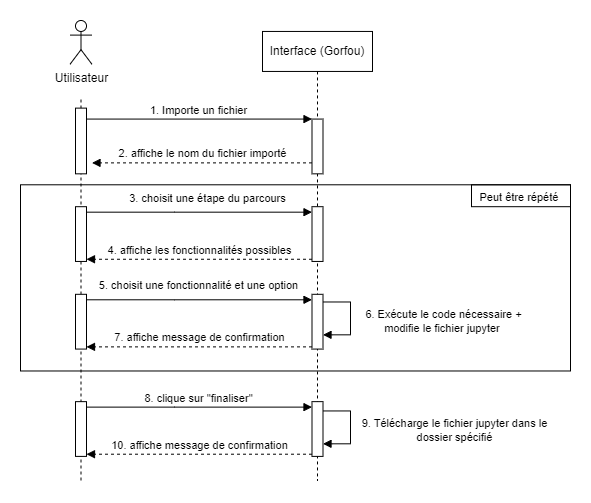

The diagram above was exported from draw.io. Its source (the exported page's mxGraphModel, read from the mxfile embedded in the PNG):
<mxGraphModel dx="1121" dy="611" grid="1" gridSize="10" guides="1" tooltips="1" connect="1" arrows="1" fold="1" page="1" pageScale="1" pageWidth="850" pageHeight="1100" math="0" shadow="0">
  <root>
    <mxCell id="0" />
    <mxCell id="1" parent="0" />
    <mxCell id="0Ou8N7oRDemv79Puh-vP-24" value="" style="group;fontSize=12;" vertex="1" connectable="0" parent="1">
      <mxGeometry x="210" y="70" width="550" height="460" as="geometry" />
    </mxCell>
    <mxCell id="0Ou8N7oRDemv79Puh-vP-15" value="" style="rounded=0;whiteSpace=wrap;html=1;fontSize=11;fillColor=none;" vertex="1" parent="0Ou8N7oRDemv79Puh-vP-24">
      <mxGeometry y="164.2857142857143" width="550" height="186.1904761904762" as="geometry" />
    </mxCell>
    <mxCell id="0Ou8N7oRDemv79Puh-vP-3" value="" style="endArrow=none;dashed=1;html=1;strokeWidth=1;rounded=0;" edge="1" parent="0Ou8N7oRDemv79Puh-vP-24">
      <mxGeometry width="50" height="50" relative="1" as="geometry">
        <mxPoint x="60.50000000000001" y="460.00000000000006" as="sourcePoint" />
        <mxPoint x="60.50000000000001" y="76.66666666666667" as="targetPoint" />
      </mxGeometry>
    </mxCell>
    <mxCell id="aM9ryv3xv72pqoxQDRHE-5" value="Interface (Gorfou)" style="shape=umlLifeline;perimeter=lifelinePerimeter;whiteSpace=wrap;html=1;container=0;dropTarget=0;collapsible=0;recursiveResize=0;outlineConnect=0;portConstraint=eastwest;newEdgeStyle={&quot;edgeStyle&quot;:&quot;elbowEdgeStyle&quot;,&quot;elbow&quot;:&quot;vertical&quot;,&quot;curved&quot;:0,&quot;rounded&quot;:0};" parent="0Ou8N7oRDemv79Puh-vP-24" vertex="1">
      <mxGeometry x="242.00000000000003" y="10.952380952380953" width="110.00000000000001" height="449.0476190476191" as="geometry" />
    </mxCell>
    <mxCell id="aM9ryv3xv72pqoxQDRHE-6" value="" style="html=1;points=[];perimeter=orthogonalPerimeter;outlineConnect=0;targetShapes=umlLifeline;portConstraint=eastwest;newEdgeStyle={&quot;edgeStyle&quot;:&quot;elbowEdgeStyle&quot;,&quot;elbow&quot;:&quot;vertical&quot;,&quot;curved&quot;:0,&quot;rounded&quot;:0};" parent="aM9ryv3xv72pqoxQDRHE-5" vertex="1">
      <mxGeometry x="49.50000000000001" y="87.61904761904762" width="11" height="54.761904761904766" as="geometry" />
    </mxCell>
    <mxCell id="aM9ryv3xv72pqoxQDRHE-7" value="1. Importe un fichier" style="html=1;verticalAlign=bottom;endArrow=block;edgeStyle=elbowEdgeStyle;elbow=vertical;curved=0;rounded=0;" parent="0Ou8N7oRDemv79Puh-vP-24" source="aM9ryv3xv72pqoxQDRHE-2" target="aM9ryv3xv72pqoxQDRHE-6" edge="1">
      <mxGeometry relative="1" as="geometry">
        <mxPoint x="176" y="109.52380952380953" as="sourcePoint" />
        <Array as="points">
          <mxPoint x="159.5" y="98.57142857142858" />
        </Array>
      </mxGeometry>
    </mxCell>
    <mxCell id="aM9ryv3xv72pqoxQDRHE-8" value="4. affiche les fonctionnalités possibles" style="html=1;verticalAlign=bottom;endArrow=block;dashed=1;edgeStyle=elbowEdgeStyle;elbow=vertical;curved=0;rounded=0;endFill=1;" parent="0Ou8N7oRDemv79Puh-vP-24" source="0Ou8N7oRDemv79Puh-vP-5" edge="1">
      <mxGeometry relative="1" as="geometry">
        <mxPoint x="66" y="238.7619047619048" as="targetPoint" />
        <Array as="points">
          <mxPoint x="170.5" y="238.7619047619048" />
        </Array>
        <mxPoint x="291.5" y="238.7619047619048" as="sourcePoint" />
      </mxGeometry>
    </mxCell>
    <mxCell id="aM9ryv3xv72pqoxQDRHE-9" value="2. affiche le nom du fichier importé" style="html=1;verticalAlign=bottom;endArrow=block;edgeStyle=elbowEdgeStyle;elbow=vertical;curved=0;rounded=0;dashed=1;" parent="0Ou8N7oRDemv79Puh-vP-24" source="aM9ryv3xv72pqoxQDRHE-6" edge="1">
      <mxGeometry relative="1" as="geometry">
        <mxPoint x="154" y="142.3809523809524" as="sourcePoint" />
        <Array as="points">
          <mxPoint x="170.5" y="142.3809523809524" />
        </Array>
        <mxPoint x="71.50000000000013" y="142.3809523809524" as="targetPoint" />
      </mxGeometry>
    </mxCell>
    <mxCell id="aM9ryv3xv72pqoxQDRHE-10" value="3. choisit une étape du parcours" style="html=1;verticalAlign=bottom;endArrow=block;edgeStyle=elbowEdgeStyle;elbow=vertical;curved=0;rounded=0;endFill=1;" parent="0Ou8N7oRDemv79Puh-vP-24" target="0Ou8N7oRDemv79Puh-vP-5" edge="1">
      <mxGeometry x="0.0732" y="5" relative="1" as="geometry">
        <mxPoint x="264" y="191.66666666666669" as="targetPoint" />
        <Array as="points">
          <mxPoint x="154" y="191.66666666666669" />
        </Array>
        <mxPoint x="66.00000000000013" y="191.66666666666669" as="sourcePoint" />
        <mxPoint as="offset" />
      </mxGeometry>
    </mxCell>
    <mxCell id="aM9ryv3xv72pqoxQDRHE-2" value="" style="html=1;points=[];perimeter=orthogonalPerimeter;outlineConnect=0;targetShapes=umlLifeline;portConstraint=eastwest;newEdgeStyle={&quot;edgeStyle&quot;:&quot;elbowEdgeStyle&quot;,&quot;elbow&quot;:&quot;vertical&quot;,&quot;curved&quot;:0,&quot;rounded&quot;:0};" parent="0Ou8N7oRDemv79Puh-vP-24" vertex="1">
      <mxGeometry x="55.00000000000001" y="87.61904761904762" width="11" height="65.71428571428572" as="geometry" />
    </mxCell>
    <mxCell id="0Ou8N7oRDemv79Puh-vP-2" value="Utilisateur" style="shape=umlActor;verticalLabelPosition=bottom;verticalAlign=top;html=1;outlineConnect=0;" vertex="1" parent="0Ou8N7oRDemv79Puh-vP-24">
      <mxGeometry x="49.50000000000001" width="22" height="43.80952380952381" as="geometry" />
    </mxCell>
    <mxCell id="0Ou8N7oRDemv79Puh-vP-5" value="" style="html=1;points=[];perimeter=orthogonalPerimeter;outlineConnect=0;targetShapes=umlLifeline;portConstraint=eastwest;newEdgeStyle={&quot;edgeStyle&quot;:&quot;elbowEdgeStyle&quot;,&quot;elbow&quot;:&quot;vertical&quot;,&quot;curved&quot;:0,&quot;rounded&quot;:0};" vertex="1" parent="0Ou8N7oRDemv79Puh-vP-24">
      <mxGeometry x="291.5" y="186.1904761904762" width="11" height="54.761904761904766" as="geometry" />
    </mxCell>
    <mxCell id="0Ou8N7oRDemv79Puh-vP-6" value="" style="html=1;points=[];perimeter=orthogonalPerimeter;outlineConnect=0;targetShapes=umlLifeline;portConstraint=eastwest;newEdgeStyle={&quot;edgeStyle&quot;:&quot;elbowEdgeStyle&quot;,&quot;elbow&quot;:&quot;vertical&quot;,&quot;curved&quot;:0,&quot;rounded&quot;:0};" vertex="1" parent="0Ou8N7oRDemv79Puh-vP-24">
      <mxGeometry x="55.00000000000001" y="186.1904761904762" width="11" height="54.761904761904766" as="geometry" />
    </mxCell>
    <mxCell id="0Ou8N7oRDemv79Puh-vP-7" value="7. affiche message de confirmation" style="html=1;verticalAlign=bottom;endArrow=block;dashed=1;edgeStyle=elbowEdgeStyle;elbow=vertical;curved=0;rounded=0;endFill=1;" edge="1" parent="0Ou8N7oRDemv79Puh-vP-24" source="0Ou8N7oRDemv79Puh-vP-9">
      <mxGeometry relative="1" as="geometry">
        <mxPoint x="65.99999999999989" y="326.3809523809524" as="targetPoint" />
        <Array as="points">
          <mxPoint x="170.5" y="326.3809523809524" />
        </Array>
        <mxPoint x="291.5" y="326.3809523809524" as="sourcePoint" />
      </mxGeometry>
    </mxCell>
    <mxCell id="0Ou8N7oRDemv79Puh-vP-8" value="5. choisit une fonctionnalité et une option" style="html=1;verticalAlign=bottom;endArrow=block;edgeStyle=elbowEdgeStyle;elbow=vertical;curved=0;rounded=0;endFill=1;" edge="1" parent="0Ou8N7oRDemv79Puh-vP-24" target="0Ou8N7oRDemv79Puh-vP-9">
      <mxGeometry y="5" relative="1" as="geometry">
        <mxPoint x="264" y="279.28571428571433" as="targetPoint" />
        <Array as="points">
          <mxPoint x="154" y="279.28571428571433" />
        </Array>
        <mxPoint x="66.00000000000013" y="279.28571428571433" as="sourcePoint" />
        <mxPoint as="offset" />
      </mxGeometry>
    </mxCell>
    <mxCell id="0Ou8N7oRDemv79Puh-vP-9" value="" style="html=1;points=[];perimeter=orthogonalPerimeter;outlineConnect=0;targetShapes=umlLifeline;portConstraint=eastwest;newEdgeStyle={&quot;edgeStyle&quot;:&quot;elbowEdgeStyle&quot;,&quot;elbow&quot;:&quot;vertical&quot;,&quot;curved&quot;:0,&quot;rounded&quot;:0};" vertex="1" parent="0Ou8N7oRDemv79Puh-vP-24">
      <mxGeometry x="291.5" y="273.80952380952385" width="11" height="54.761904761904766" as="geometry" />
    </mxCell>
    <mxCell id="0Ou8N7oRDemv79Puh-vP-10" value="" style="html=1;points=[];perimeter=orthogonalPerimeter;outlineConnect=0;targetShapes=umlLifeline;portConstraint=eastwest;newEdgeStyle={&quot;edgeStyle&quot;:&quot;elbowEdgeStyle&quot;,&quot;elbow&quot;:&quot;vertical&quot;,&quot;curved&quot;:0,&quot;rounded&quot;:0};" vertex="1" parent="0Ou8N7oRDemv79Puh-vP-24">
      <mxGeometry x="55.00000000000001" y="273.80952380952385" width="11" height="54.761904761904766" as="geometry" />
    </mxCell>
    <mxCell id="0Ou8N7oRDemv79Puh-vP-13" value="" style="endArrow=block;html=1;rounded=0;strokeWidth=1;endFill=1;" edge="1" parent="0Ou8N7oRDemv79Puh-vP-24" source="0Ou8N7oRDemv79Puh-vP-9" target="0Ou8N7oRDemv79Puh-vP-9">
      <mxGeometry x="-0.0772" y="10" width="50" height="50" relative="1" as="geometry">
        <mxPoint x="279.67839506172845" y="281.4761904761905" as="sourcePoint" />
        <mxPoint x="279.67839506172845" y="314.33333333333337" as="targetPoint" />
        <Array as="points">
          <mxPoint x="330" y="281.4761904761905" />
          <mxPoint x="330" y="314.33333333333337" />
          <mxPoint x="312.40000000000003" y="314.33333333333337" />
        </Array>
        <mxPoint as="offset" />
      </mxGeometry>
    </mxCell>
    <mxCell id="0Ou8N7oRDemv79Puh-vP-14" value="6. Exécute le code nécessaire + modifie le fichier jupyter&amp;nbsp;" style="text;html=1;strokeColor=none;fillColor=none;align=center;verticalAlign=middle;whiteSpace=wrap;rounded=0;fontSize=11;" vertex="1" parent="0Ou8N7oRDemv79Puh-vP-24">
      <mxGeometry x="330" y="284.7619047619048" width="187.00000000000003" height="32.85714285714286" as="geometry" />
    </mxCell>
    <mxCell id="0Ou8N7oRDemv79Puh-vP-16" value="Peut être répété&amp;nbsp;" style="text;html=1;strokeColor=default;fillColor=none;align=center;verticalAlign=bottom;whiteSpace=wrap;rounded=0;fontSize=11;" vertex="1" parent="0Ou8N7oRDemv79Puh-vP-24">
      <mxGeometry x="451.00000000000006" y="164.2857142857143" width="99.00000000000001" height="21.904761904761905" as="geometry" />
    </mxCell>
    <mxCell id="0Ou8N7oRDemv79Puh-vP-18" value="10. affiche message de confirmation" style="html=1;verticalAlign=bottom;endArrow=block;dashed=1;edgeStyle=elbowEdgeStyle;elbow=vertical;curved=0;rounded=0;endFill=1;" edge="1" parent="0Ou8N7oRDemv79Puh-vP-24" source="0Ou8N7oRDemv79Puh-vP-20">
      <mxGeometry relative="1" as="geometry">
        <mxPoint x="66" y="433.7142857142858" as="targetPoint" />
        <Array as="points">
          <mxPoint x="170.5" y="433.7142857142858" />
        </Array>
        <mxPoint x="291.5" y="433.7142857142858" as="sourcePoint" />
      </mxGeometry>
    </mxCell>
    <mxCell id="0Ou8N7oRDemv79Puh-vP-19" value="8. clique sur &quot;finaliser&quot;" style="html=1;verticalAlign=bottom;endArrow=block;edgeStyle=elbowEdgeStyle;elbow=vertical;curved=0;rounded=0;endFill=1;" edge="1" parent="0Ou8N7oRDemv79Puh-vP-24" target="0Ou8N7oRDemv79Puh-vP-20">
      <mxGeometry relative="1" as="geometry">
        <mxPoint x="264" y="386.61904761904765" as="targetPoint" />
        <Array as="points">
          <mxPoint x="154" y="386.61904761904765" />
        </Array>
        <mxPoint x="66" y="386.61904761904765" as="sourcePoint" />
      </mxGeometry>
    </mxCell>
    <mxCell id="0Ou8N7oRDemv79Puh-vP-20" value="" style="html=1;points=[];perimeter=orthogonalPerimeter;outlineConnect=0;targetShapes=umlLifeline;portConstraint=eastwest;newEdgeStyle={&quot;edgeStyle&quot;:&quot;elbowEdgeStyle&quot;,&quot;elbow&quot;:&quot;vertical&quot;,&quot;curved&quot;:0,&quot;rounded&quot;:0};" vertex="1" parent="0Ou8N7oRDemv79Puh-vP-24">
      <mxGeometry x="291.5" y="381.14285714285717" width="11" height="54.761904761904766" as="geometry" />
    </mxCell>
    <mxCell id="0Ou8N7oRDemv79Puh-vP-21" value="" style="html=1;points=[];perimeter=orthogonalPerimeter;outlineConnect=0;targetShapes=umlLifeline;portConstraint=eastwest;newEdgeStyle={&quot;edgeStyle&quot;:&quot;elbowEdgeStyle&quot;,&quot;elbow&quot;:&quot;vertical&quot;,&quot;curved&quot;:0,&quot;rounded&quot;:0};" vertex="1" parent="0Ou8N7oRDemv79Puh-vP-24">
      <mxGeometry x="55.00000000000001" y="381.14285714285717" width="11" height="54.761904761904766" as="geometry" />
    </mxCell>
    <mxCell id="0Ou8N7oRDemv79Puh-vP-22" value="" style="endArrow=block;html=1;rounded=0;strokeWidth=1;endFill=1;" edge="1" parent="0Ou8N7oRDemv79Puh-vP-24">
      <mxGeometry x="-0.0772" y="10" width="50" height="50" relative="1" as="geometry">
        <mxPoint x="302.50000000000017" y="390.45238095238096" as="sourcePoint" />
        <mxPoint x="302.50000000000017" y="423.30952380952385" as="targetPoint" />
        <Array as="points">
          <mxPoint x="330" y="390.45238095238096" />
          <mxPoint x="330" y="423.30952380952385" />
          <mxPoint x="312.40000000000003" y="423.30952380952385" />
        </Array>
        <mxPoint as="offset" />
      </mxGeometry>
    </mxCell>
    <mxCell id="0Ou8N7oRDemv79Puh-vP-23" value="9. Télécharge le fichier jupyter dans le dossier spécifié" style="text;html=1;strokeColor=none;fillColor=none;align=center;verticalAlign=middle;whiteSpace=wrap;rounded=0;fontSize=11;" vertex="1" parent="0Ou8N7oRDemv79Puh-vP-24">
      <mxGeometry x="330" y="393.7380952380953" width="209.00000000000003" height="32.85714285714286" as="geometry" />
    </mxCell>
  </root>
</mxGraphModel>